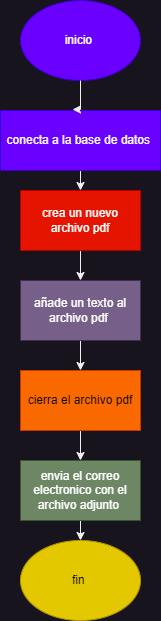

The diagram above was exported from draw.io. Its source (the exported page's mxGraphModel, read from the mxfile embedded in the PNG):
<mxGraphModel dx="880" dy="524" grid="1" gridSize="10" guides="1" tooltips="1" connect="1" arrows="1" fold="1" page="1" pageScale="1" pageWidth="827" pageHeight="1169" math="0" shadow="0">
  <root>
    <mxCell id="WIyWlLk6GJQsqaUBKTNV-0" />
    <mxCell id="WIyWlLk6GJQsqaUBKTNV-1" parent="WIyWlLk6GJQsqaUBKTNV-0" />
    <mxCell id="J86DBkz46D-YM1krz9CV-0" value="inicio&amp;nbsp;" style="ellipse;whiteSpace=wrap;html=1;fillColor=#6a00ff;fontColor=#ffffff;strokeColor=#3700CC;" vertex="1" parent="WIyWlLk6GJQsqaUBKTNV-1">
      <mxGeometry x="380" y="30" width="120" height="80" as="geometry" />
    </mxCell>
    <mxCell id="J86DBkz46D-YM1krz9CV-8" style="edgeStyle=orthogonalEdgeStyle;rounded=0;orthogonalLoop=1;jettySize=auto;html=1;exitX=0.5;exitY=1;exitDx=0;exitDy=0;entryX=0.5;entryY=0;entryDx=0;entryDy=0;" edge="1" parent="WIyWlLk6GJQsqaUBKTNV-1" source="J86DBkz46D-YM1krz9CV-1" target="J86DBkz46D-YM1krz9CV-2">
      <mxGeometry relative="1" as="geometry" />
    </mxCell>
    <mxCell id="J86DBkz46D-YM1krz9CV-1" value="conecta a la base de datos&amp;nbsp;" style="rounded=0;whiteSpace=wrap;html=1;fillColor=#6a00ff;fontColor=#ffffff;strokeColor=#3700CC;" vertex="1" parent="WIyWlLk6GJQsqaUBKTNV-1">
      <mxGeometry x="360" y="140" width="160" height="60" as="geometry" />
    </mxCell>
    <mxCell id="J86DBkz46D-YM1krz9CV-9" style="edgeStyle=orthogonalEdgeStyle;rounded=0;orthogonalLoop=1;jettySize=auto;html=1;exitX=0.5;exitY=1;exitDx=0;exitDy=0;entryX=0.5;entryY=0;entryDx=0;entryDy=0;" edge="1" parent="WIyWlLk6GJQsqaUBKTNV-1" source="J86DBkz46D-YM1krz9CV-2" target="J86DBkz46D-YM1krz9CV-3">
      <mxGeometry relative="1" as="geometry" />
    </mxCell>
    <mxCell id="J86DBkz46D-YM1krz9CV-2" value="crea un nuevo archivo pdf" style="rounded=0;whiteSpace=wrap;html=1;fillColor=#e51400;fontColor=#ffffff;strokeColor=#B20000;" vertex="1" parent="WIyWlLk6GJQsqaUBKTNV-1">
      <mxGeometry x="380" y="220" width="120" height="60" as="geometry" />
    </mxCell>
    <mxCell id="J86DBkz46D-YM1krz9CV-10" style="edgeStyle=orthogonalEdgeStyle;rounded=0;orthogonalLoop=1;jettySize=auto;html=1;exitX=0.5;exitY=1;exitDx=0;exitDy=0;entryX=0.5;entryY=0;entryDx=0;entryDy=0;" edge="1" parent="WIyWlLk6GJQsqaUBKTNV-1" source="J86DBkz46D-YM1krz9CV-3" target="J86DBkz46D-YM1krz9CV-4">
      <mxGeometry relative="1" as="geometry" />
    </mxCell>
    <mxCell id="J86DBkz46D-YM1krz9CV-3" value="añade un texto al archivo pdf&amp;nbsp;" style="rounded=0;whiteSpace=wrap;html=1;fillColor=#76608a;fontColor=#ffffff;strokeColor=#432D57;" vertex="1" parent="WIyWlLk6GJQsqaUBKTNV-1">
      <mxGeometry x="380" y="310" width="120" height="60" as="geometry" />
    </mxCell>
    <mxCell id="J86DBkz46D-YM1krz9CV-11" style="edgeStyle=orthogonalEdgeStyle;rounded=0;orthogonalLoop=1;jettySize=auto;html=1;exitX=0.5;exitY=1;exitDx=0;exitDy=0;entryX=0.5;entryY=0;entryDx=0;entryDy=0;" edge="1" parent="WIyWlLk6GJQsqaUBKTNV-1" source="J86DBkz46D-YM1krz9CV-4" target="J86DBkz46D-YM1krz9CV-5">
      <mxGeometry relative="1" as="geometry" />
    </mxCell>
    <mxCell id="J86DBkz46D-YM1krz9CV-4" value="cierra el archivo pdf" style="rounded=0;whiteSpace=wrap;html=1;fillColor=#fa6800;fontColor=#000000;strokeColor=#C73500;" vertex="1" parent="WIyWlLk6GJQsqaUBKTNV-1">
      <mxGeometry x="380" y="400" width="120" height="60" as="geometry" />
    </mxCell>
    <mxCell id="J86DBkz46D-YM1krz9CV-12" style="edgeStyle=orthogonalEdgeStyle;rounded=0;orthogonalLoop=1;jettySize=auto;html=1;exitX=0.5;exitY=1;exitDx=0;exitDy=0;entryX=0.5;entryY=0;entryDx=0;entryDy=0;" edge="1" parent="WIyWlLk6GJQsqaUBKTNV-1" source="J86DBkz46D-YM1krz9CV-5" target="J86DBkz46D-YM1krz9CV-6">
      <mxGeometry relative="1" as="geometry" />
    </mxCell>
    <mxCell id="J86DBkz46D-YM1krz9CV-5" value="envia el correo electronico con el archivo adjunto&amp;nbsp;" style="rounded=0;whiteSpace=wrap;html=1;fillColor=#6d8764;fontColor=#ffffff;strokeColor=#3A5431;" vertex="1" parent="WIyWlLk6GJQsqaUBKTNV-1">
      <mxGeometry x="380" y="490" width="120" height="60" as="geometry" />
    </mxCell>
    <mxCell id="J86DBkz46D-YM1krz9CV-6" value="fin&amp;nbsp;" style="ellipse;whiteSpace=wrap;html=1;fillColor=#e3c800;fontColor=#000000;strokeColor=#B09500;" vertex="1" parent="WIyWlLk6GJQsqaUBKTNV-1">
      <mxGeometry x="380" y="570" width="120" height="80" as="geometry" />
    </mxCell>
    <mxCell id="J86DBkz46D-YM1krz9CV-7" style="edgeStyle=orthogonalEdgeStyle;rounded=0;orthogonalLoop=1;jettySize=auto;html=1;exitX=0.5;exitY=1;exitDx=0;exitDy=0;entryX=0.45;entryY=-0.017;entryDx=0;entryDy=0;entryPerimeter=0;" edge="1" parent="WIyWlLk6GJQsqaUBKTNV-1" source="J86DBkz46D-YM1krz9CV-0" target="J86DBkz46D-YM1krz9CV-1">
      <mxGeometry relative="1" as="geometry">
        <Array as="points">
          <mxPoint x="440" y="139" />
        </Array>
      </mxGeometry>
    </mxCell>
  </root>
</mxGraphModel>